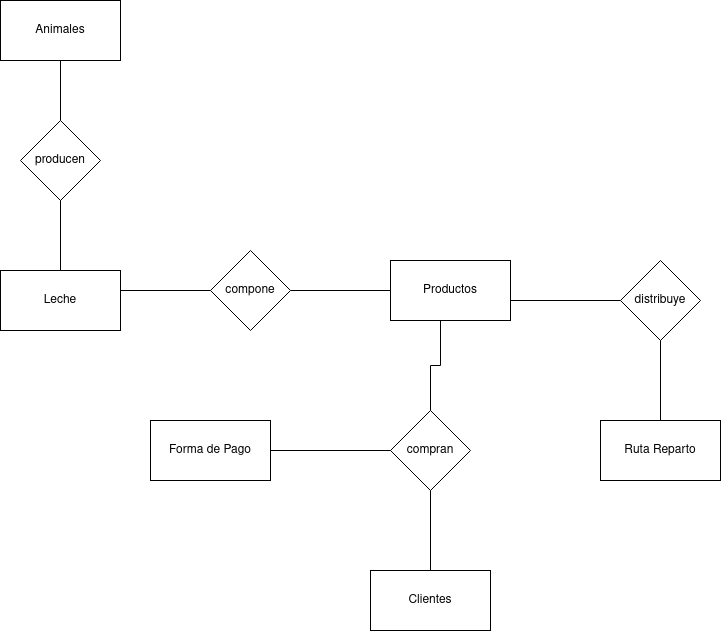

The diagram above was exported from draw.io. Its source (the exported page's mxGraphModel, read from the mxfile embedded in the PNG):
<mxGraphModel dx="942" dy="591" grid="1" gridSize="10" guides="1" tooltips="1" connect="1" arrows="1" fold="1" page="1" pageScale="1" pageWidth="827" pageHeight="1169" math="0" shadow="0">
  <root>
    <mxCell id="0" />
    <mxCell id="1" parent="0" />
    <mxCell id="QKw42whrCH-4yH9_ccDN-1" value="Animales" style="rounded=0;whiteSpace=wrap;html=1;" vertex="1" parent="1">
      <mxGeometry x="150" y="80" width="120" height="60" as="geometry" />
    </mxCell>
    <mxCell id="QKw42whrCH-4yH9_ccDN-2" value="Leche" style="rounded=0;whiteSpace=wrap;html=1;" vertex="1" parent="1">
      <mxGeometry x="150" y="350" width="120" height="60" as="geometry" />
    </mxCell>
    <mxCell id="QKw42whrCH-4yH9_ccDN-4" value="Productos" style="rounded=0;whiteSpace=wrap;html=1;" vertex="1" parent="1">
      <mxGeometry x="540" y="340" width="120" height="60" as="geometry" />
    </mxCell>
    <mxCell id="QKw42whrCH-4yH9_ccDN-5" value="Clientes" style="rounded=0;whiteSpace=wrap;html=1;" vertex="1" parent="1">
      <mxGeometry x="520" y="650" width="120" height="60" as="geometry" />
    </mxCell>
    <mxCell id="QKw42whrCH-4yH9_ccDN-6" value="Forma de Pago" style="rounded=0;whiteSpace=wrap;html=1;" vertex="1" parent="1">
      <mxGeometry x="300" y="500" width="120" height="60" as="geometry" />
    </mxCell>
    <mxCell id="QKw42whrCH-4yH9_ccDN-7" value="Ruta Reparto" style="rounded=0;whiteSpace=wrap;html=1;" vertex="1" parent="1">
      <mxGeometry x="750" y="500" width="120" height="60" as="geometry" />
    </mxCell>
    <mxCell id="QKw42whrCH-4yH9_ccDN-8" value="producen" style="rhombus;whiteSpace=wrap;html=1;" vertex="1" parent="1">
      <mxGeometry x="170" y="200" width="80" height="80" as="geometry" />
    </mxCell>
    <mxCell id="QKw42whrCH-4yH9_ccDN-12" value="compone" style="rhombus;whiteSpace=wrap;html=1;" vertex="1" parent="1">
      <mxGeometry x="360" y="330" width="80" height="80" as="geometry" />
    </mxCell>
    <mxCell id="QKw42whrCH-4yH9_ccDN-13" value="compran" style="rhombus;whiteSpace=wrap;html=1;" vertex="1" parent="1">
      <mxGeometry x="540" y="490" width="80" height="80" as="geometry" />
    </mxCell>
    <mxCell id="QKw42whrCH-4yH9_ccDN-15" value="distribuye" style="rhombus;whiteSpace=wrap;html=1;" vertex="1" parent="1">
      <mxGeometry x="770" y="340" width="80" height="80" as="geometry" />
    </mxCell>
    <mxCell id="QKw42whrCH-4yH9_ccDN-17" value="" style="endArrow=none;html=1;rounded=0;edgeStyle=orthogonalEdgeStyle;" edge="1" parent="1" source="QKw42whrCH-4yH9_ccDN-8">
      <mxGeometry width="50" height="50" relative="1" as="geometry">
        <mxPoint x="160" y="190" as="sourcePoint" />
        <mxPoint x="210" y="140" as="targetPoint" />
      </mxGeometry>
    </mxCell>
    <mxCell id="QKw42whrCH-4yH9_ccDN-18" value="" style="endArrow=none;html=1;rounded=0;edgeStyle=orthogonalEdgeStyle;exitX=0.5;exitY=0;exitDx=0;exitDy=0;" edge="1" parent="1" source="QKw42whrCH-4yH9_ccDN-2">
      <mxGeometry width="50" height="50" relative="1" as="geometry">
        <mxPoint x="160" y="330" as="sourcePoint" />
        <mxPoint x="210" y="280" as="targetPoint" />
      </mxGeometry>
    </mxCell>
    <mxCell id="QKw42whrCH-4yH9_ccDN-19" value="" style="endArrow=none;html=1;rounded=0;edgeStyle=orthogonalEdgeStyle;exitX=0;exitY=0.5;exitDx=0;exitDy=0;" edge="1" parent="1" source="QKw42whrCH-4yH9_ccDN-12">
      <mxGeometry width="50" height="50" relative="1" as="geometry">
        <mxPoint x="220" y="420" as="sourcePoint" />
        <mxPoint x="270" y="370" as="targetPoint" />
      </mxGeometry>
    </mxCell>
    <mxCell id="QKw42whrCH-4yH9_ccDN-20" value="" style="endArrow=none;html=1;rounded=0;edgeStyle=orthogonalEdgeStyle;exitX=1;exitY=0.5;exitDx=0;exitDy=0;" edge="1" parent="1" source="QKw42whrCH-4yH9_ccDN-12">
      <mxGeometry width="50" height="50" relative="1" as="geometry">
        <mxPoint x="490" y="390" as="sourcePoint" />
        <mxPoint x="540" y="370" as="targetPoint" />
      </mxGeometry>
    </mxCell>
    <mxCell id="QKw42whrCH-4yH9_ccDN-21" value="" style="endArrow=none;html=1;rounded=0;edgeStyle=orthogonalEdgeStyle;" edge="1" parent="1" target="QKw42whrCH-4yH9_ccDN-15">
      <mxGeometry width="50" height="50" relative="1" as="geometry">
        <mxPoint x="660" y="380" as="sourcePoint" />
        <mxPoint x="710" y="330" as="targetPoint" />
      </mxGeometry>
    </mxCell>
    <mxCell id="QKw42whrCH-4yH9_ccDN-22" value="" style="endArrow=none;html=1;rounded=0;edgeStyle=orthogonalEdgeStyle;" edge="1" parent="1" source="QKw42whrCH-4yH9_ccDN-13">
      <mxGeometry width="50" height="50" relative="1" as="geometry">
        <mxPoint x="540" y="450" as="sourcePoint" />
        <mxPoint x="590" y="400" as="targetPoint" />
      </mxGeometry>
    </mxCell>
    <mxCell id="QKw42whrCH-4yH9_ccDN-23" value="" style="endArrow=none;html=1;rounded=0;edgeStyle=orthogonalEdgeStyle;" edge="1" parent="1" target="QKw42whrCH-4yH9_ccDN-13">
      <mxGeometry width="50" height="50" relative="1" as="geometry">
        <mxPoint x="420" y="530" as="sourcePoint" />
        <mxPoint x="470" y="480" as="targetPoint" />
      </mxGeometry>
    </mxCell>
    <mxCell id="QKw42whrCH-4yH9_ccDN-24" value="" style="endArrow=none;html=1;rounded=0;edgeStyle=orthogonalEdgeStyle;exitX=0.5;exitY=1;exitDx=0;exitDy=0;" edge="1" parent="1" source="QKw42whrCH-4yH9_ccDN-13" target="QKw42whrCH-4yH9_ccDN-5">
      <mxGeometry width="50" height="50" relative="1" as="geometry">
        <mxPoint x="620" y="530" as="sourcePoint" />
        <mxPoint x="670" y="480" as="targetPoint" />
      </mxGeometry>
    </mxCell>
    <mxCell id="QKw42whrCH-4yH9_ccDN-25" value="" style="endArrow=none;html=1;rounded=0;edgeStyle=orthogonalEdgeStyle;" edge="1" parent="1" source="QKw42whrCH-4yH9_ccDN-7">
      <mxGeometry width="50" height="50" relative="1" as="geometry">
        <mxPoint x="760" y="470" as="sourcePoint" />
        <mxPoint x="810" y="420" as="targetPoint" />
      </mxGeometry>
    </mxCell>
  </root>
</mxGraphModel>